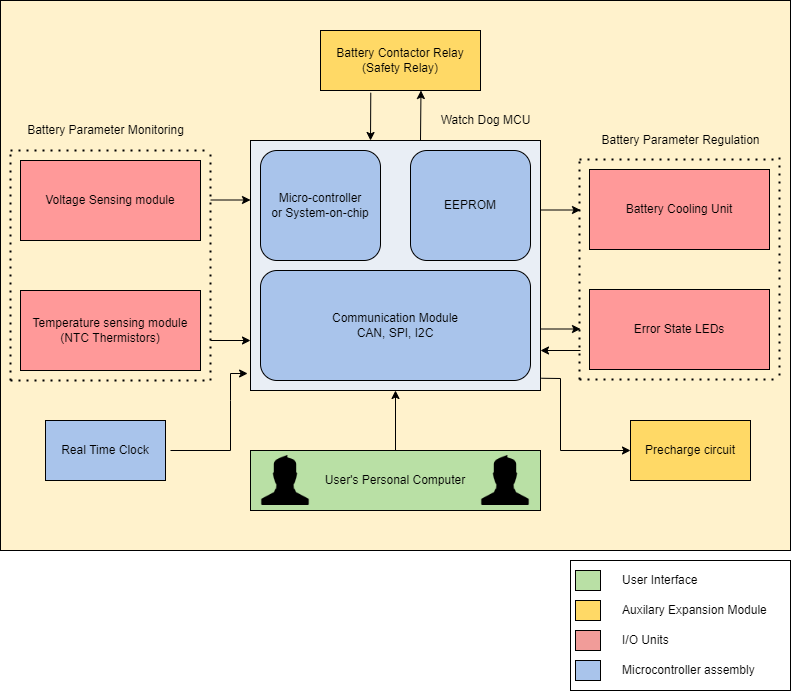

The diagram above was exported from draw.io. Its source (the exported page's mxGraphModel, read from the mxfile embedded in the PNG):
<mxGraphModel dx="1217" dy="513" grid="1" gridSize="10" guides="1" tooltips="1" connect="1" arrows="1" fold="1" page="1" pageScale="1" pageWidth="850" pageHeight="1100" math="0" shadow="0">
  <root>
    <mxCell id="0" />
    <mxCell id="1" parent="0" />
    <mxCell id="dhXY7rkjXbU7Z-9ysNU_-2" value="" style="rounded=0;whiteSpace=wrap;html=1;fillColor=#FFF2CC;" parent="1" vertex="1">
      <mxGeometry x="30" y="30" width="790" height="550" as="geometry" />
    </mxCell>
    <mxCell id="bNILHxok0tbwUGnyvT-4-15" value="" style="rounded=0;whiteSpace=wrap;html=1;fillColor=#E9EEF5;" parent="1" vertex="1">
      <mxGeometry x="280" y="170" width="290" height="250" as="geometry" />
    </mxCell>
    <mxCell id="bNILHxok0tbwUGnyvT-4-2" value="Temperature sensing module&lt;br&gt;(NTC Thermistors)" style="rounded=0;whiteSpace=wrap;html=1;fillColor=#FF9999;" parent="1" vertex="1">
      <mxGeometry x="50" y="320" width="180" height="80" as="geometry" />
    </mxCell>
    <mxCell id="bNILHxok0tbwUGnyvT-4-3" value="Voltage Sensing module" style="rounded=0;whiteSpace=wrap;html=1;fillColor=#FF9999;" parent="1" vertex="1">
      <mxGeometry x="50" y="190" width="180" height="80" as="geometry" />
    </mxCell>
    <mxCell id="bNILHxok0tbwUGnyvT-4-4" value="Battery Cooling Unit" style="rounded=0;whiteSpace=wrap;html=1;fillColor=#FF9999;" parent="1" vertex="1">
      <mxGeometry x="619" y="199" width="180" height="80" as="geometry" />
    </mxCell>
    <mxCell id="bNILHxok0tbwUGnyvT-4-5" value="Real Time Clock" style="rounded=0;whiteSpace=wrap;html=1;fillColor=#A9C4EB;" parent="1" vertex="1">
      <mxGeometry x="75" y="450" width="120" height="60" as="geometry" />
    </mxCell>
    <mxCell id="bNILHxok0tbwUGnyvT-4-7" value="Error State LEDs" style="rounded=0;whiteSpace=wrap;html=1;fillColor=#FF9999;" parent="1" vertex="1">
      <mxGeometry x="619" y="319" width="180" height="80" as="geometry" />
    </mxCell>
    <mxCell id="bNILHxok0tbwUGnyvT-4-9" value="Battery Contactor Relay (Safety Relay)" style="rounded=0;whiteSpace=wrap;html=1;fillColor=#FFD966;" parent="1" vertex="1">
      <mxGeometry x="350" y="60" width="160" height="60" as="geometry" />
    </mxCell>
    <mxCell id="bNILHxok0tbwUGnyvT-4-12" value="Micro-controller&lt;br&gt;or System-on-chip" style="rounded=1;whiteSpace=wrap;html=1;fillColor=#A9C4EB;" parent="1" vertex="1">
      <mxGeometry x="290" y="180" width="120" height="110" as="geometry" />
    </mxCell>
    <mxCell id="bNILHxok0tbwUGnyvT-4-13" value="EEPROM" style="rounded=1;whiteSpace=wrap;html=1;fillColor=#A9C4EB;" parent="1" vertex="1">
      <mxGeometry x="440" y="180" width="120" height="110" as="geometry" />
    </mxCell>
    <mxCell id="bNILHxok0tbwUGnyvT-4-14" value="Communication Module&lt;br&gt;CAN, SPI, I2C" style="rounded=1;whiteSpace=wrap;html=1;fillColor=#A9C4EB;" parent="1" vertex="1">
      <mxGeometry x="290" y="300" width="270" height="110" as="geometry" />
    </mxCell>
    <mxCell id="bNILHxok0tbwUGnyvT-4-19" value="" style="endArrow=none;dashed=1;html=1;dashPattern=1 3;strokeWidth=2;rounded=0;" parent="1" edge="1">
      <mxGeometry width="50" height="50" relative="1" as="geometry">
        <mxPoint x="40" y="410" as="sourcePoint" />
        <mxPoint x="240" y="410" as="targetPoint" />
        <Array as="points">
          <mxPoint x="140" y="410" />
        </Array>
      </mxGeometry>
    </mxCell>
    <mxCell id="bNILHxok0tbwUGnyvT-4-20" value="" style="endArrow=none;dashed=1;html=1;dashPattern=1 3;strokeWidth=2;rounded=0;" parent="1" edge="1">
      <mxGeometry width="50" height="50" relative="1" as="geometry">
        <mxPoint x="40" y="410" as="sourcePoint" />
        <mxPoint x="40" y="180" as="targetPoint" />
      </mxGeometry>
    </mxCell>
    <mxCell id="bNILHxok0tbwUGnyvT-4-21" value="" style="endArrow=none;dashed=1;html=1;dashPattern=1 3;strokeWidth=2;rounded=0;" parent="1" edge="1">
      <mxGeometry width="50" height="50" relative="1" as="geometry">
        <mxPoint x="240" y="410" as="sourcePoint" />
        <mxPoint x="240" y="180" as="targetPoint" />
      </mxGeometry>
    </mxCell>
    <mxCell id="bNILHxok0tbwUGnyvT-4-22" value="" style="endArrow=none;dashed=1;html=1;dashPattern=1 3;strokeWidth=2;rounded=0;" parent="1" edge="1">
      <mxGeometry width="50" height="50" relative="1" as="geometry">
        <mxPoint x="40" y="180" as="sourcePoint" />
        <mxPoint x="240" y="180" as="targetPoint" />
      </mxGeometry>
    </mxCell>
    <mxCell id="bNILHxok0tbwUGnyvT-4-23" value="Watch Dog MCU" style="text;html=1;align=center;verticalAlign=middle;resizable=0;points=[];autosize=1;strokeColor=none;fillColor=none;" parent="1" vertex="1">
      <mxGeometry x="460" y="140" width="110" height="20" as="geometry" />
    </mxCell>
    <mxCell id="bNILHxok0tbwUGnyvT-4-24" value="" style="endArrow=none;dashed=1;html=1;dashPattern=1 3;strokeWidth=2;rounded=0;" parent="1" edge="1">
      <mxGeometry width="50" height="50" relative="1" as="geometry">
        <mxPoint x="609" y="409" as="sourcePoint" />
        <mxPoint x="609" y="189" as="targetPoint" />
      </mxGeometry>
    </mxCell>
    <mxCell id="bNILHxok0tbwUGnyvT-4-25" value="" style="endArrow=none;dashed=1;html=1;dashPattern=1 3;strokeWidth=2;rounded=0;" parent="1" edge="1">
      <mxGeometry width="50" height="50" relative="1" as="geometry">
        <mxPoint x="609" y="189" as="sourcePoint" />
        <mxPoint x="809" y="189" as="targetPoint" />
      </mxGeometry>
    </mxCell>
    <mxCell id="bNILHxok0tbwUGnyvT-4-26" value="" style="endArrow=none;dashed=1;html=1;dashPattern=1 3;strokeWidth=2;rounded=0;" parent="1" edge="1">
      <mxGeometry width="50" height="50" relative="1" as="geometry">
        <mxPoint x="809" y="405" as="sourcePoint" />
        <mxPoint x="809" y="185" as="targetPoint" />
      </mxGeometry>
    </mxCell>
    <mxCell id="bNILHxok0tbwUGnyvT-4-27" value="" style="endArrow=none;dashed=1;html=1;dashPattern=1 3;strokeWidth=2;rounded=0;" parent="1" edge="1">
      <mxGeometry width="50" height="50" relative="1" as="geometry">
        <mxPoint x="609" y="409" as="sourcePoint" />
        <mxPoint x="809" y="409" as="targetPoint" />
        <Array as="points">
          <mxPoint x="709" y="409" />
        </Array>
      </mxGeometry>
    </mxCell>
    <mxCell id="bNILHxok0tbwUGnyvT-4-28" value="Battery Parameter Monitoring" style="text;html=1;align=center;verticalAlign=middle;resizable=0;points=[];autosize=1;strokeColor=none;fillColor=none;" parent="1" vertex="1">
      <mxGeometry x="50" y="150" width="170" height="20" as="geometry" />
    </mxCell>
    <mxCell id="bNILHxok0tbwUGnyvT-4-29" value="Battery Parameter Regulation" style="text;html=1;align=center;verticalAlign=middle;resizable=0;points=[];autosize=1;strokeColor=none;fillColor=none;" parent="1" vertex="1">
      <mxGeometry x="625" y="160" width="170" height="20" as="geometry" />
    </mxCell>
    <mxCell id="bNILHxok0tbwUGnyvT-4-30" value="Precharge circuit" style="rounded=0;whiteSpace=wrap;html=1;fillColor=#FFD966;" parent="1" vertex="1">
      <mxGeometry x="660" y="450" width="120" height="60" as="geometry" />
    </mxCell>
    <mxCell id="bNILHxok0tbwUGnyvT-4-33" value="User's Personal Computer" style="rounded=0;whiteSpace=wrap;html=1;fillColor=#B9E0A5;" parent="1" vertex="1">
      <mxGeometry x="280" y="480" width="290" height="60" as="geometry" />
    </mxCell>
    <mxCell id="bNILHxok0tbwUGnyvT-4-34" value="" style="endArrow=classic;html=1;rounded=0;" parent="1" edge="1">
      <mxGeometry width="50" height="50" relative="1" as="geometry">
        <mxPoint x="240" y="370" as="sourcePoint" />
        <mxPoint x="280" y="370" as="targetPoint" />
      </mxGeometry>
    </mxCell>
    <mxCell id="bNILHxok0tbwUGnyvT-4-36" value="" style="endArrow=classic;html=1;rounded=0;" parent="1" edge="1">
      <mxGeometry width="50" height="50" relative="1" as="geometry">
        <mxPoint x="240" y="229.5" as="sourcePoint" />
        <mxPoint x="280" y="229.5" as="targetPoint" />
      </mxGeometry>
    </mxCell>
    <mxCell id="bNILHxok0tbwUGnyvT-4-38" value="" style="endArrow=classic;html=1;rounded=0;" parent="1" edge="1">
      <mxGeometry width="50" height="50" relative="1" as="geometry">
        <mxPoint x="570" y="239.5" as="sourcePoint" />
        <mxPoint x="610" y="239.5" as="targetPoint" />
      </mxGeometry>
    </mxCell>
    <mxCell id="bNILHxok0tbwUGnyvT-4-39" value="" style="endArrow=classic;html=1;rounded=0;" parent="1" edge="1">
      <mxGeometry width="50" height="50" relative="1" as="geometry">
        <mxPoint x="570" y="358.5" as="sourcePoint" />
        <mxPoint x="610" y="358.5" as="targetPoint" />
      </mxGeometry>
    </mxCell>
    <mxCell id="bNILHxok0tbwUGnyvT-4-41" value="" style="endArrow=classic;html=1;rounded=0;" parent="1" edge="1">
      <mxGeometry width="50" height="50" relative="1" as="geometry">
        <mxPoint x="610" y="380" as="sourcePoint" />
        <mxPoint x="570" y="380" as="targetPoint" />
      </mxGeometry>
    </mxCell>
    <mxCell id="bNILHxok0tbwUGnyvT-4-42" value="" style="endArrow=classic;html=1;rounded=0;entryX=-0.01;entryY=0.932;entryDx=0;entryDy=0;entryPerimeter=0;" parent="1" target="bNILHxok0tbwUGnyvT-4-15" edge="1">
      <mxGeometry width="50" height="50" relative="1" as="geometry">
        <mxPoint x="200" y="480" as="sourcePoint" />
        <mxPoint x="240" y="430" as="targetPoint" />
        <Array as="points">
          <mxPoint x="260" y="480" />
          <mxPoint x="260" y="430" />
          <mxPoint x="260" y="403" />
        </Array>
      </mxGeometry>
    </mxCell>
    <mxCell id="bNILHxok0tbwUGnyvT-4-48" value="" style="endArrow=classic;html=1;rounded=0;exitX=1.003;exitY=0.951;exitDx=0;exitDy=0;exitPerimeter=0;entryX=0;entryY=0.5;entryDx=0;entryDy=0;" parent="1" source="bNILHxok0tbwUGnyvT-4-15" target="bNILHxok0tbwUGnyvT-4-30" edge="1">
      <mxGeometry width="50" height="50" relative="1" as="geometry">
        <mxPoint x="600" y="480" as="sourcePoint" />
        <mxPoint x="650" y="430" as="targetPoint" />
        <Array as="points">
          <mxPoint x="590" y="408" />
          <mxPoint x="590" y="480" />
        </Array>
      </mxGeometry>
    </mxCell>
    <mxCell id="bNILHxok0tbwUGnyvT-4-49" value="" style="shape=image;verticalLabelPosition=bottom;labelBackgroundColor=default;verticalAlign=top;aspect=fixed;imageAspect=0;image=data:image/png,(base64 omitted: 6656 chars);" parent="1" vertex="1">
      <mxGeometry x="510" y="485" width="50" height="50" as="geometry" />
    </mxCell>
    <mxCell id="bNILHxok0tbwUGnyvT-4-51" value="" style="shape=image;verticalLabelPosition=bottom;labelBackgroundColor=default;verticalAlign=top;aspect=fixed;imageAspect=0;image=data:image/png,(base64 omitted: 6656 chars);" parent="1" vertex="1">
      <mxGeometry x="290" y="485" width="50" height="50" as="geometry" />
    </mxCell>
    <mxCell id="bNILHxok0tbwUGnyvT-4-52" value="" style="endArrow=classic;html=1;rounded=0;entryX=0.068;entryY=-0.009;entryDx=0;entryDy=0;entryPerimeter=0;" parent="1" edge="1">
      <mxGeometry width="50" height="50" relative="1" as="geometry">
        <mxPoint x="400.28" y="122.25" as="sourcePoint" />
        <mxPoint x="400" y="170" as="targetPoint" />
      </mxGeometry>
    </mxCell>
    <mxCell id="bNILHxok0tbwUGnyvT-4-53" value="" style="endArrow=classic;html=1;rounded=0;entryX=0.368;entryY=1.01;entryDx=0;entryDy=0;entryPerimeter=0;" parent="1" edge="1">
      <mxGeometry width="50" height="50" relative="1" as="geometry">
        <mxPoint x="450" y="170" as="sourcePoint" />
        <mxPoint x="450.48" y="120" as="targetPoint" />
        <Array as="points" />
      </mxGeometry>
    </mxCell>
    <mxCell id="bNILHxok0tbwUGnyvT-4-54" value="" style="endArrow=classic;html=1;rounded=0;entryX=0.5;entryY=1;entryDx=0;entryDy=0;exitX=0.5;exitY=0;exitDx=0;exitDy=0;" parent="1" source="bNILHxok0tbwUGnyvT-4-33" target="bNILHxok0tbwUGnyvT-4-15" edge="1">
      <mxGeometry width="50" height="50" relative="1" as="geometry">
        <mxPoint x="420" y="530" as="sourcePoint" />
        <mxPoint x="470" y="480" as="targetPoint" />
      </mxGeometry>
    </mxCell>
    <mxCell id="dhXY7rkjXbU7Z-9ysNU_-3" value="" style="rounded=0;whiteSpace=wrap;html=1;fillColor=#FFFFFF;" parent="1" vertex="1">
      <mxGeometry x="600" y="590" width="220" height="130" as="geometry" />
    </mxCell>
    <mxCell id="dhXY7rkjXbU7Z-9ysNU_-4" value="" style="rounded=0;whiteSpace=wrap;html=1;fillColor=#B9E0A5;" parent="1" vertex="1">
      <mxGeometry x="605" y="600" width="25" height="20" as="geometry" />
    </mxCell>
    <mxCell id="dhXY7rkjXbU7Z-9ysNU_-6" value="" style="rounded=0;whiteSpace=wrap;html=1;fillColor=#FFD966;" parent="1" vertex="1">
      <mxGeometry x="605" y="630" width="25" height="20" as="geometry" />
    </mxCell>
    <mxCell id="dhXY7rkjXbU7Z-9ysNU_-7" value="" style="rounded=0;whiteSpace=wrap;html=1;fillColor=#F19C99;" parent="1" vertex="1">
      <mxGeometry x="605" y="660" width="25" height="20" as="geometry" />
    </mxCell>
    <mxCell id="dhXY7rkjXbU7Z-9ysNU_-8" value="" style="rounded=0;whiteSpace=wrap;html=1;fillColor=#A9C4EB;" parent="1" vertex="1">
      <mxGeometry x="605" y="690" width="25" height="20" as="geometry" />
    </mxCell>
    <mxCell id="dhXY7rkjXbU7Z-9ysNU_-10" value="User Interface" style="text;html=1;strokeColor=none;fillColor=none;align=left;verticalAlign=middle;whiteSpace=wrap;rounded=0;" parent="1" vertex="1">
      <mxGeometry x="650" y="600" width="150" height="20" as="geometry" />
    </mxCell>
    <mxCell id="dhXY7rkjXbU7Z-9ysNU_-11" value="Auxilary Expansion Module" style="text;html=1;strokeColor=none;fillColor=none;align=left;verticalAlign=middle;whiteSpace=wrap;rounded=0;" parent="1" vertex="1">
      <mxGeometry x="650" y="630" width="150" height="20" as="geometry" />
    </mxCell>
    <mxCell id="dhXY7rkjXbU7Z-9ysNU_-12" value="I/O Units" style="text;html=1;strokeColor=none;fillColor=none;align=left;verticalAlign=middle;whiteSpace=wrap;rounded=0;" parent="1" vertex="1">
      <mxGeometry x="650" y="660" width="150" height="20" as="geometry" />
    </mxCell>
    <mxCell id="dhXY7rkjXbU7Z-9ysNU_-13" value="Microcontroller assembly" style="text;html=1;strokeColor=none;fillColor=none;align=left;verticalAlign=middle;whiteSpace=wrap;rounded=0;" parent="1" vertex="1">
      <mxGeometry x="650" y="690" width="150" height="20" as="geometry" />
    </mxCell>
  </root>
</mxGraphModel>